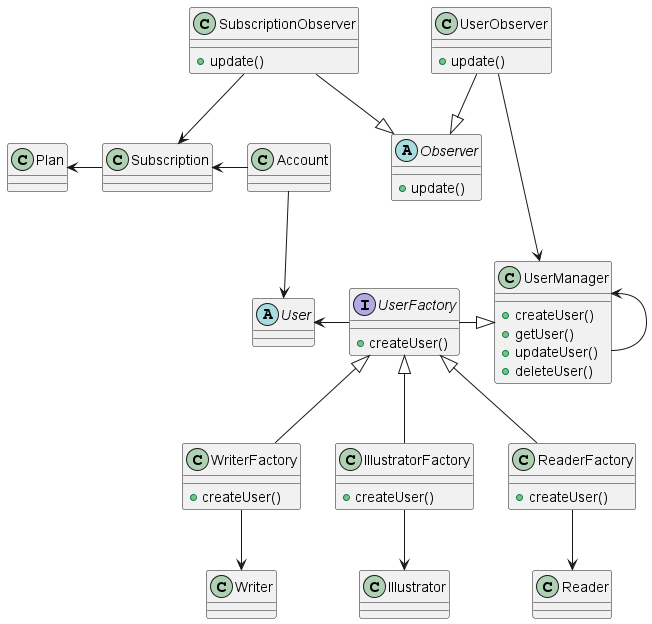

The diagram above was rendered by PlantUML. Its source (embedded in the PNG):
@startuml ArtCollab-UserContext

Abstract class User{
}

class Reader{

}

class Writer{

}

class Illustrator{

}

class Account{

}

class Subscription{

}

class Plan{

}

Interface UserFactory{
    +createUser()
}

class WriterFactory{
    +createUser()
}

class IllustratorFactory{
    +createUser()
}

class ReaderFactory{
    +createUser()
}

class UserManager{
    +createUser()
    +getUser()
    +updateUser()
    +deleteUser()
}

abstract class Observer{
    +update()
}

class UserObserver{
    +update()
}

class SubscriptionObserver{
    +update()
}

UserObserver --> UserManager
UserObserver --|> Observer
SubscriptionObserver --|> Observer
SubscriptionObserver --> Subscription
UserManager <-- UserManager
UserManager <|-left- UserFactory
User <-right- UserFactory
UserFactory <|-- WriterFactory
UserFactory <|-- IllustratorFactory
UserFactory <|-- ReaderFactory
ReaderFactory --> Reader
WriterFactory --> Writer
IllustratorFactory --> Illustrator
User <-up- Account
Account -left->Subscription
Subscription -left-> Plan



@enduml